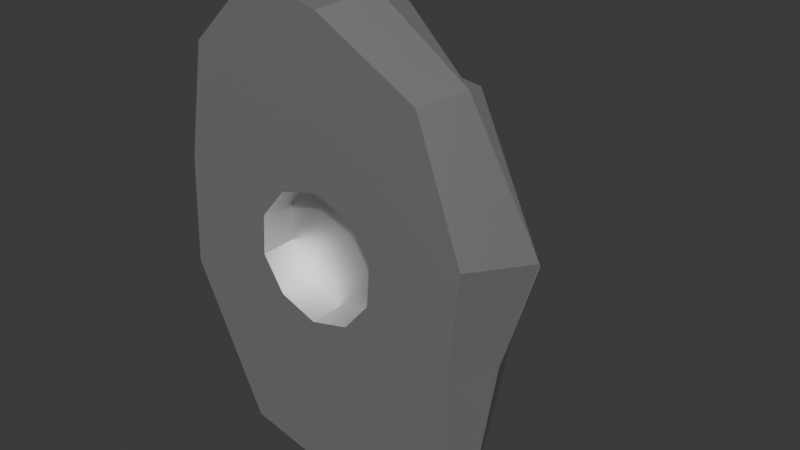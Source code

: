 # Source: RockHandSwitch.blend  (saved by Blender 4.1.24; exported with 4.5.12 LTS)
import bpy
from mathutils import Matrix  # noqa: F401  (used for matrix-valued properties, if any)

bpy.ops.wm.read_factory_settings(use_empty=True)
scene = bpy.context.scene
scene.name = 'Scene'

# ---- collections
col_collection = bpy.data.collections.new('Collection'); scene.collection.children.link(col_collection)

# ---- materials (node trees are filled in below, after node groups)
mat_rock = bpy.data.materials.new('Rock')
mat_rock.use_transparent_shadow = False
mat_rock.roughness = 0.5528
mat_rock.specular_intensity = 1.0
mat_rock.metallic = 1.0

# ---- material node trees
mat_rock.use_nodes = True; mat_rock.node_tree.nodes.clear()
_N = mat_rock.node_tree.nodes; _L = mat_rock.node_tree.links
n0 = _N.new('ShaderNodeBsdfPrincipled'); n0.name = 'Principled BSDF'; n0.location = (10, 300)
n0.inputs[1].default_value = 1.0
n0.inputs[2].default_value = 0.5528
n0.inputs[13].default_value = 1.0
n0.inputs[27].default_value = (0.0, 0.0, 0.0, 1.0)
n0.inputs[28].default_value = 1.0
n1 = _N.new('ShaderNodeOutputMaterial'); n1.name = 'Material Output'; n1.location = (300, 300)
n2 = _N.new('ShaderNodeNormalMap'); n2.name = 'Normal Map'; n2.location = (-300, -300)
n2.label = 'Normal/Map'
_L.new(n0.outputs[0], n1.inputs[0])
_L.new(n2.outputs[0], n0.inputs[5])
n1.is_active_output = True

# ---- world
world_world = bpy.data.worlds.new('World'); scene.world = world_world
world_world.use_nodes = True; world_world.node_tree.nodes.clear()
_N = world_world.node_tree.nodes; _L = world_world.node_tree.links
n0 = _N.new('ShaderNodeOutputWorld'); n0.name = 'World Output'; n0.location = (300, 300)
n1 = _N.new('ShaderNodeBackground'); n1.name = 'Background'; n1.location = (10, 300)
n1.inputs[0].default_value = (0.05088, 0.05088, 0.05088, 1.0)
_L.new(n1.outputs[0], n0.inputs[0])
n0.is_active_output = True
world_world.color = (0.05088, 0.05088, 0.05088)
world_world.use_sun_shadow = False
world_world.sun_shadow_jitter_overblur = 0.0

# ---- meshes
me_cube_017 = bpy.data.meshes.new('Cube.017')
me_cube_017.from_pydata([(-0.7651, -0.1292, -1.291), (-0.3654, -0.8037, 0.2664), (-0.2261, 1.556, -1.29), (-0.09691, 1.648, -0.5524), (0.829, -0.5357, -1.292), (0.8557, -0.8813, -0.3613), (1.035, 1.662, -1.29), (1.096, 1.532, -0.6402), (-0.7137, -1.033, -0.718), (-0.5656, -0.9991, -0.3667), (-0.2459, 1.795, -0.9095), (-0.3617, 1.915, -1.075), (1.21, 1.679, -0.9704), (1.383, 1.917, -1.096), (0.8912, -1.04, -0.6602), (1.084, -1.03, -0.8026), (0.8515, 1.709, -1.29), (0.3613, 1.694, -1.29), (0.3942, 1.801, -0.3487), (0.7608, 1.701, -0.4048), (-0.3638, -0.6128, -1.292), (0.2451, -0.768, -1.292), (0.5897, -0.8417, -0.2217), (0.09661, -0.787, -0.02571), (0.3424, -1.539, -0.8048), (-0.09894, -1.606, -0.606), (0.3914, -1.405, -0.5397), (0.03944, -1.32, -0.3712), (0.4406, 2.225, -1.136), (0.9465, 2.105, -1.181), (0.3851, 2.092, -0.8678), (0.8776, 1.972, -0.9345), (-0.4698, 1.029, -1.29), (-0.9934, -0.1733, -1.29), (-0.8083, -0.009357, 0.2551), (-0.8355, 0.6423, 0.04768), (1.411, -0.07471, -1.29), (1.124, 0.6225, -1.291), (1.101, 0.8644, -0.1513), (1.128, 0.5003, -0.06167), (1.437, 0.8116, -0.8594), (1.594, 0.04655, -0.6922), (1.341, 0.7304, -0.5624), (1.433, 0.2399, -0.4224), (-0.7281, -0.2119, -0.6715), (-1.097, 0.6645, -0.9835), (-0.7761, -0.05922, -0.311), (-1.08, 0.5923, -0.6134), (0.3741, 0.9932, -0.1475), (0.3109, 0.647, 0.005798), (-0.2304, 0.9435, -0.01366), (-0.3422, 0.3103, 0.3655), (0.1141, 1.261, -1.29), (0.723, 1.106, -1.29), (1.165, -0.00458, -1.291), (1.056, -1.052, -1.29), (0.2627, -1.49, -1.29), (-0.8373, -1.078, -1.29), (-0.2863, -1.628, -1.29), (1.409, 1.926, -1.29), (0.8899, 2.059, -1.29), (-0.4675, 1.857, -1.29), (-1.031, 0.6908, -1.29), (0.3156, 2.041, -1.29), (-0.8056, 0.4979, -1.29), (1.316, 0.8749, -1.29), (0.6741, 0.1356, -1.291), (0.213, -0.2471, -1.291), (-0.3137, 0.3874, -1.291), (-0.09222, -0.1693, -1.291), (0.4526, 0.6923, -1.29), (0.1473, 0.7701, -1.29), (-0.1454, 0.6537, -1.29), (0.6538, 0.4499, -1.291), (0.5057, -0.1307, -1.291), (-0.2934, 0.07309, -1.291), (0.3955, 0.3863, -1.012), (0.6741, 0.1353, -1.012), (0.213, -0.2474, -1.013), (-0.3137, 0.3872, -1.012), (-0.02814, 0.3156, -1.012), (-0.09219, -0.1695, -1.013), (0.4526, 0.6921, -1.012), (0.1473, 0.7699, -1.012), (-0.1453, 0.6534, -1.012), (0.6538, 0.4497, -1.012), (0.5057, -0.1309, -1.013), (-0.2934, 0.07283, -1.012)], [], [(47, 35, 3, 10), (31, 19, 7, 12), (43, 39, 5, 14), (27, 23, 1, 9), (37, 54, 66, 73), (51, 34, 1, 23), (58, 25, 8, 57), (25, 27, 9, 8), (36, 41, 15, 55), (41, 43, 14, 15), (60, 29, 13, 59), (29, 31, 12, 13), (62, 45, 11, 61), (45, 47, 10, 11), (11, 10, 30, 28), (28, 30, 31, 29), (61, 11, 28, 63), (63, 28, 29, 60), (15, 14, 26, 24), (24, 26, 27, 25), (55, 15, 24, 56), (56, 24, 25, 58), (39, 49, 22, 5), (49, 51, 23, 22), (53, 37, 73, 70), (21, 20, 69, 67), (14, 5, 22, 26), (26, 22, 23, 27), (10, 3, 18, 30), (30, 18, 19, 31), (17, 16, 53, 52), (54, 4, 74, 66), (2, 17, 52, 32), (64, 32, 72, 68), (19, 18, 50, 48), (48, 50, 51, 49), (7, 19, 48, 38), (38, 48, 49, 39), (8, 9, 46, 44), (44, 46, 47, 45), (57, 8, 44, 33), (33, 44, 45, 62), (13, 12, 42, 40), (40, 42, 43, 41), (59, 13, 40, 65), (65, 40, 41, 36), (18, 3, 35, 50), (50, 35, 34, 51), (16, 6, 37, 53), (20, 0, 75, 69), (12, 7, 38, 42), (42, 38, 39, 43), (9, 1, 34, 46), (46, 34, 35, 47), (4, 54, 36, 55), (21, 4, 55, 56), (0, 20, 58, 57), (6, 16, 60, 59), (2, 32, 62, 61), (17, 2, 61, 63), (16, 17, 63, 60), (20, 21, 56, 58), (64, 0, 57, 33), (32, 64, 33, 62), (37, 6, 59, 65), (54, 37, 65, 36), (67, 69, 81, 78), (73, 66, 77, 85), (70, 73, 85, 82), (69, 75, 87, 81), (71, 70, 82, 83), (68, 72, 84, 79), (4, 21, 67, 74), (52, 53, 70, 71), (0, 64, 68, 75), (32, 52, 71, 72), (76, 77, 86, 78), (79, 80, 81, 87), (80, 76, 78, 81), (83, 82, 76, 80), (84, 83, 80, 79), (82, 85, 77, 76), (66, 74, 86, 77), (75, 68, 79, 87), (74, 67, 78, 86), (72, 71, 83, 84)])
me_cube_017.polygons.foreach_set('use_smooth', [True] * 86)
_k = set([(0, 20), (0, 64), (1, 9), (1, 23), (1, 34), (2, 17), (2, 32), (3, 10), (3, 18), (3, 35), (4, 21), (4, 54), (5, 14), (5, 22), (5, 39), (6, 16), (6, 37), (7, 12), (7, 19), (7, 38), (8, 9), (8, 25), (8, 44), (8, 57), (9, 27), (9, 46), (10, 11), (10, 30), (10, 47), (11, 28), (11, 45), (11, 61), (12, 13), (12, 31), (12, 42), (13, 29), (13, 40), (13, 59), (14, 15), (14, 26), (14, 43), (15, 24), (15, 41), (15, 55), (16, 17), (16, 53), (17, 52), (18, 19), (18, 30), (18, 50), (19, 31), (19, 48), (20, 21), (20, 69), (21, 67), (22, 23), (22, 26), (22, 49), (23, 27), (23, 51), (24, 25), (24, 26), (24, 56), (25, 27), (25, 58), (26, 27), (28, 29), (28, 30), (28, 63), (29, 31), (29, 60), (30, 31), (32, 52), (32, 64), (33, 44), (33, 57), (33, 62), (34, 35), (34, 46), (34, 51), (35, 47), (35, 50), (36, 41), (36, 55), (36, 65), (37, 53), (37, 54), (38, 39), (38, 42), (38, 48), (39, 43), (39, 49), (40, 41), (40, 42), (40, 65), (41, 43), (42, 43), (44, 45), (44, 46), (45, 47), (45, 62), (46, 47), (48, 49), (48, 50), (49, 51), (50, 51), (52, 53), (52, 71), (53, 70), (54, 66), (55, 56), (56, 58), (57, 58), (59, 60), (59, 65), (60, 63), (61, 62), (61, 63), (64, 68), (66, 73), (66, 74), (66, 77), (67, 69), (67, 74), (67, 78), (68, 72), (68, 75), (68, 79), (69, 75), (69, 81), (70, 71), (70, 73), (70, 82), (71, 72), (71, 83), (76, 77), (76, 78), (76, 80), (76, 82), (77, 85), (77, 86), (78, 81), (78, 86), (79, 80), (79, 84), (79, 87), (80, 81), (80, 83), (81, 87), (82, 83), (82, 85), (83, 84)])
me_cube_017.attributes.new('sharp_edge', 'BOOLEAN', 'EDGE').data.foreach_set('value', [ (min(e.vertices), max(e.vertices)) in _k for e in me_cube_017.edges])
me_cube_017.materials.append(mat_rock)
me_cube_017.update()
me_cube_017.normals_split_custom_set([tuple(v) for v in zip(*[iter([-0.7, 0.6329, 0.3308, -0.7, 0.6329, 0.3308, -0.7, 0.6329, 0.3308, -0.7, 0.6329, 0.3308, 0.6238, 0.6242, 0.4703, 0.6238, 0.6242, 0.4703, 0.6238, 0.6242, 0.4703, 0.6238, 0.6242, 0.4703, 0.7287, -0.3426, 0.593, 0.7287, -0.3426, 0.593, 0.7287, -0.3426, 0.593, 0.7287, -0.3426, 0.593, -0.05764, -0.7937, 0.6056, -0.05764, -0.7937, 0.6056, -0.05764, -0.7937, 0.6056, -0.05764, -0.7937, 0.6056, -0.0001722, 0.0009828, -1.0, -0.0001822, 0.00101, -1.0, -0.0001822, 0.00101, -1.0, -0.0001719, 0.0009818, -1.0, 0.223, -0.09102, 0.9706, 0.223, -0.09102, 0.9706, 0.223, -0.09102, 0.9706, 0.223, -0.09102, 0.9706, -0.6886, -0.6948, 0.2075, -0.6886, -0.6948, 0.2075, -0.6886, -0.6948, 0.2075, -0.6886, -0.6948, 0.2075, -0.5098, -0.6251, 0.591, -0.5098, -0.6251, 0.591, -0.5098, -0.6251, 0.591, -0.5098, -0.6251, 0.591, 0.9166, -0.3788, -0.128, 0.9166, -0.3788, -0.128, 0.9166, -0.3788, -0.128, 0.9166, -0.3788, -0.128, 0.613, -0.3761, 0.6948, 0.613, -0.3761, 0.6948, 0.613, -0.3761, 0.6948, 0.613, -0.3761, 0.6948, 0.3268, 0.9331, -0.1503, 0.3268, 0.9331, -0.1503, 0.3268, 0.9331, -0.1503, 0.3268, 0.9331, -0.1503, 0.3058, 0.5667, 0.7651, 0.3058, 0.5667, 0.7651, 0.3058, 0.5667, 0.7651, 0.3058, 0.5667, 0.7651, -0.8796, 0.4742, 0.03843, -0.8796, 0.4742, 0.03843, -0.8796, 0.4742, 0.03843, -0.8796, 0.4742, 0.03843, -0.7505, 0.5403, 0.3806, -0.7505, 0.5403, 0.3806, -0.7505, 0.5403, 0.3806, -0.7505, 0.5403, 0.3806, -0.3298, 0.7945, 0.5099, -0.3298, 0.7945, 0.5099, -0.3298, 0.7945, 0.5099, -0.3298, 0.7945, 0.5099, 0.2553, 0.8319, 0.4926, 0.2553, 0.8319, 0.4926, 0.2553, 0.8319, 0.4926, 0.2553, 0.8319, 0.4926, -0.2872, 0.8742, -0.3915, -0.2872, 0.8742, -0.3915, -0.2872, 0.8742, -0.3915, -0.2872, 0.8742, -0.3915, 0.04049, 0.7373, -0.6744, 0.04049, 0.7373, -0.6744, 0.04049, 0.7373, -0.6744, 0.04049, 0.7373, -0.6744, 0.5492, -0.7245, 0.4166, 0.5492, -0.7245, 0.4166, 0.5492, -0.7245, 0.4166, 0.5492, -0.7245, 0.4166, 0.2457, -0.7849, 0.5688, 0.2457, -0.7849, 0.5688, 0.2457, -0.7849, 0.5688, 0.2457, -0.7849, 0.5688, 0.523, -0.8485, -0.08115, 0.523, -0.8485, -0.08115, 0.523, -0.8485, -0.08115, 0.523, -0.8485, -0.08115, 0.1891, -0.9797, -0.06584, 0.1891, -0.9797, -0.06584, 0.1891, -0.9797, -0.06584, 0.1891, -0.9797, -0.06584, 0.1551, -0.1781, 0.9717, 0.1551, -0.1781, 0.9717, 0.1551, -0.1781, 0.9717, 0.1551, -0.1781, 0.9717, 0.4518, -0.08703, 0.8878, 0.4518, -0.08703, 0.8878, 0.4518, -0.08703, 0.8878, 0.4518, -0.08703, 0.8878, -0.0001619, 0.0009541, -1.0, -0.0001722, 0.0009828, -1.0, -0.0001719, 0.0009818, -1.0, -0.0001619, 0.0009541, -1.0, -6.33e-05, 0.001107, -1.0, -6.33e-05, 0.001107, -1.0, -6.33e-05, 0.001107, -1.0, -6.33e-05, 0.001107, -1.0, 0.476, -0.6312, 0.6124, 0.476, -0.6312, 0.6124, 0.476, -0.6312, 0.6124, 0.476, -0.6312, 0.6124, 0.255, -0.5438, 0.7995, 0.255, -0.5438, 0.7995, 0.255, -0.5438, 0.7995, 0.255, -0.5438, 0.7995, -0.4158, 0.7814, 0.4652, -0.4158, 0.7814, 0.4652, -0.4158, 0.7814, 0.4652, -0.4158, 0.7814, 0.4652, 0.2821, 0.8336, 0.475, 0.2821, 0.8336, 0.475, 0.2821, 0.8336, 0.475, 0.2821, 0.8336, 0.475, -0.0002284, -0.000291, -1.0, -0.0002284, -0.000291, -1.0, -0.0002284, -0.000291, -1.0, -0.0002284, -0.000291, -1.0, -0.0001662, 0.001067, -1.0, -0.0001432, 0.001086, -1.0, -0.0001437, 0.001085, -1.0, -0.0001662, 0.001067, -1.0, 0.0003508, -0.000609, -1.0, 0.0003508, -0.000609, -1.0, 0.0003508, -0.000609, -1.0, 0.0003508, -0.000609, -1.0, -3.859e-06, 0.0009647, -1.0, -2.65e-05, 0.0009452, -1.0, -2.712e-05, 0.0009447, -1.0, -3.859e-06, 0.0009647, -1.0, 0.1984, 0.2321, 0.9523, 0.1984, 0.2321, 0.9523, 0.1984, 0.2321, 0.9523, 0.1984, 0.2321, 0.9523, 0.2085, 0.4381, 0.8744, 0.2085, 0.4381, 0.8744, 0.2085, 0.4381, 0.8744, 0.2085, 0.4381, 0.8744, 0.3046, 0.3876, 0.87, 0.3046, 0.3876, 0.87, 0.3046, 0.3876, 0.87, 0.3046, 0.3876, 0.87, 0.1001, 0.3174, 0.943, 0.1001, 0.3174, 0.943, 0.1001, 0.3174, 0.943, 0.1001, 0.3174, 0.943, -0.9758, -0.1345, 0.1725, -0.9758, -0.1345, 0.1725, -0.9758, -0.1345, 0.1725, -0.9758, -0.1345, 0.1725, -0.9159, -0.4013, 0.005659, -0.9159, -0.4013, 0.005659, -0.9159, -0.4013, 0.005659, -0.9159, -0.4013, 0.005659, -0.9455, -0.1017, 0.3094, -0.9455, -0.1017, 0.3094, -0.9455, -0.1017, 0.3094, -0.9455, -0.1017, 0.3094, -0.9624, -0.1902, 0.1938, -0.9624, -0.1902, 0.1938, -0.9624, -0.1902, 0.1938, -0.9624, -0.1902, 0.1938, 0.7067, 0.2691, 0.6543, 0.7067, 0.2691, 0.6543, 0.7067, 0.2691, 0.6543, 0.7067, 0.2691, 0.6543, 0.8964, 0.2645, 0.3555, 0.8964, 0.2645, 0.3555, 0.8964, 0.2645, 0.3555, 0.8964, 0.2645, 0.3555, 0.9872, -0.03472, -0.1557, 0.9872, -0.03472, -0.1557, 0.9872, -0.03472, -0.1557, 0.9872, -0.03472, -0.1557, 0.9511, 0.1117, -0.288, 0.9511, 0.1117, -0.288, 0.9511, 0.1117, -0.288, 0.9511, 0.1117, -0.288, -0.3459, 0.6105, 0.7125, -0.3459, 0.6105, 0.7125, -0.3459, 0.6105, 0.7125, -0.3459, 0.6105, 0.7125, -0.2795, 0.4139, 0.8663, -0.2795, 0.4139, 0.8663, -0.2795, 0.4139, 0.8663, -0.2795, 0.4139, 0.8663, -0.0006912, 0.0002294, -1.0, -0.0006912, 0.0002294, -1.0, -0.0006912, 0.0002294, -1.0, -0.0006912, 0.0002294, -1.0, -1.412e-05, 0.001077, -1.0, -2.607e-06, 0.00105, -1.0, -2.193e-06, 0.001049, -1.0, -1.412e-05, 0.001077, -1.0, 0.8583, 0.3025, 0.4144, 0.8583, 0.3025, 0.4144, 0.8583, 0.3025, 0.4144, 0.8583, 0.3025, 0.4144, 0.8472, 0.2447, 0.4717, 0.8472, 0.2447, 0.4717, 0.8472, 0.2447, 0.4717, 0.8472, 0.2447, 0.4717, -0.9152, -0.3499, 0.1998, -0.9152, -0.3499, 0.1998, -0.9152, -0.3499, 0.1998, -0.9152, -0.3499, 0.1998, -0.9677, -0.1748, 0.1816, -0.9677, -0.1748, 0.1816, -0.9677, -0.1748, 0.1816, -0.9677, -0.1748, 0.1816, 0.002783, -0.001865, -1.0, 0.003518, -0.0003585, -1.0, 0.003561, -0.0004944, -1.0, 0.002126, -0.002131, -1.0, 0.0005748, -0.002199, -1.0, 0.002783, -0.001865, -1.0, 0.002126, -0.002131, -1.0, 0.0003713, -0.00213, -1.0, -0.004004, -0.0003998, -1.0, -0.001406, -0.00153, -1.0, -0.0008117, -0.001731, -1.0, -0.002242, -0.001216, -1.0, 0.0002809, 0.0001001, -1.0, 5.02e-08, 0.0, -1.0, 5.02e-08, 0.0, -1.0, 0.0002925, 0.0001042, -1.0, 7.41e-05, -6.877e-05, -1.0, -6.435e-05, -1.884e-05, -1.0, -0.0009265, 0.0004613, -1.0, 7.379e-05, -6.849e-05, -1.0, -4.095e-08, 0.0, -1.0, 7.41e-05, -6.877e-05, -1.0, 7.379e-05, -6.849e-05, -1.0, -4.095e-08, 0.0, -1.0, 5.02e-08, 0.0, -1.0, -4.095e-08, 0.0, -1.0, -4.095e-08, 0.0, -1.0, 5.02e-08, 0.0, -1.0, -0.001406, -0.00153, -1.0, 0.0005748, -0.002199, -1.0, 0.0003713, -0.00213, -1.0, -0.0008117, -0.001731, -1.0, -0.001575, 0.0005449, -1.0, -0.004004, -0.0003998, -1.0, -0.002242, -0.001216, -1.0, -0.004173, -7.849e-05, -1.0, -6.435e-05, -1.884e-05, -1.0, -0.001575, 0.0005449, -1.0, -0.004173, -7.849e-05, -1.0, -0.0009265, 0.0004613, -1.0, 0.002579, 0.0005713, -1.0, 0.0002809, 0.0001001, -1.0, 0.0002925, 0.0001042, -1.0, 0.001169, 0.0003146, -1.0, 0.003518, -0.0003585, -1.0, 0.002579, 0.0005713, -1.0, 0.001169, 0.0003146, -1.0, 0.003561, -0.0004944, -1.0, 0.2471, 0.969, 0.000883, 0.2471, 0.969, 0.000883, 0.2471, 0.969, 0.000883, 0.2471, 0.969, 0.000883, -0.9292, -0.3697, -0.000266, -0.9979, -0.06446, 2.466e-05, -0.9979, -0.06446, 2.466e-05, -0.9292, -0.3697, -0.000266, -0.7694, -0.6387, -0.0005306, -0.9292, -0.3697, -0.000266, -0.9292, -0.3697, -0.000266, -0.7694, -0.6387, -0.0005306, 0.7694, 0.6387, 0.0005305, 0.9292, 0.3697, 0.0002659, 0.9292, 0.3697, 0.0002659, 0.7694, 0.6387, 0.0005305, -0.2471, -0.969, -0.0008831, -0.2471, -0.969, -0.0008831, -0.2471, -0.969, -0.0008831, -0.2471, -0.969, -0.0008831, 0.8452, -0.5344, -0.0005703, 0.6387, -0.7694, -0.000772, 0.6387, -0.7695, -0.000772, 0.8452, -0.5344, -0.0005703, -0.0001432, 0.001086, -1.0, -0.0001209, 0.001103, -1.0, -0.0001209, 0.001103, -1.0, -0.0001437, 0.001085, -1.0, -0.0001111, 0.0009208, -1.0, -0.0001111, 0.0009208, -1.0, -0.0001111, 0.0009208, -1.0, -0.0001111, 0.0009208, -1.0, -2.607e-06, 0.00105, -1.0, 9.403e-06, 0.001023, -1.0, 9.403e-06, 0.001023, -1.0, -2.193e-06, 0.001049, -1.0, -2.65e-05, 0.0009452, -1.0, -4.988e-05, 0.000925, -1.0, -4.988e-05, 0.000925, -1.0, -2.712e-05, 0.0009447, -1.0, -0.0004429, 0.001446, -1.0, -0.0004429, 0.001446, -1.0, -0.0004429, 0.001446, -1.0, -0.0004429, 0.001446, -1.0, 0.0007338, 0.001343, -1.0, 0.0007338, 0.001343, -1.0, 0.0007338, 0.001343, -1.0, 0.0007338, 0.001343, -1.0, -0.0001298, 0.001525, -1.0, -0.0001298, 0.001525, -1.0, -0.0001298, 0.001525, -1.0, -0.0001298, 0.001525, -1.0, -0.0001417, 0.0002989, -1.0, -0.0001417, 0.0002989, -1.0, -0.0001417, 0.0002989, -1.0, -0.0001417, 0.0002989, -1.0, 0.0004795, 0.0003345, -1.0, 0.0004795, 0.0003345, -1.0, 0.0004795, 0.0003345, -1.0, 0.0004795, 0.0003345, -1.0, -0.001008, 0.0006495, -1.0, -0.001008, 0.0006495, -1.0, -0.001008, 0.0006495, -1.0, -0.001008, 0.0006495, -1.0, -0.8452, 0.5344, 0.0005704, -0.6387, 0.7695, 0.0007721, -0.6387, 0.7694, 0.0007721, -0.8452, 0.5344, 0.0005704, 0.9292, 0.3697, 0.0002659, 0.9979, 0.06446, -2.466e-05, 0.9979, 0.06446, -2.466e-05, 0.9292, 0.3697, 0.0002659, -0.6387, 0.7695, 0.0007721, -0.3697, 0.9292, 0.0008982, -0.3697, 0.9292, 0.0008982, -0.6387, 0.7694, 0.0007721, 0.6387, -0.7694, -0.000772, 0.3697, -0.9292, -0.0008982, 0.3697, -0.9292, -0.0008982, 0.6387, -0.7695, -0.000772])] * 3)])

# ---- objects
ob_rock3 = bpy.data.objects.new('Rock3', me_cube_017)

# ---- transforms, parenting, visibility, modifiers, constraints
ob_rock3.location = (-0.1, 0.9, 2.2)
ob_rock3.rotation_euler = (-1.571, -2.22e-16, 2.22e-16)
ob_rock3.color = (0.8, 0.8, 0.8, 1.0)

# ---- collection membership
col_collection.objects.link(ob_rock3)

# ---- scene / render settings (as saved in the file)
scene.frame_start = 1; scene.frame_end = 250; scene.frame_set(1)
scene.render.engine = 'BLENDER_EEVEE_NEXT'
scene.cycles.sampling_pattern = 'TABULATED_SOBOL'
scene.eevee.ray_tracing_options.trace_max_roughness = 0.0
bpy.context.view_layer.update()

# ---- added for rendering (the .blend has no active camera and no usable light): camera, sun
cam_auto = bpy.data.cameras.new('AutoCamera')
cam_auto.lens = 50.0
cam_auto.sensor_width = 36.0
cam_auto.clip_end = 1000.0
ob_auto_camera = bpy.data.objects.new('AutoCamera', cam_auto)
scene.collection.objects.link(ob_auto_camera)
ob_auto_camera.location = (4.75892, -5.09587, 5.58986)
ob_auto_camera.rotation_euler = (1.09748, -7.21219e-08, 0.694738)
scene.camera = ob_auto_camera
light_auto_sun = bpy.data.lights.new('AutoSun', 'SUN')
light_auto_sun.energy = 3.0
light_auto_sun.angle = 0.0523599
ob_auto_sun = bpy.data.objects.new('AutoSun', light_auto_sun)
scene.collection.objects.link(ob_auto_sun)
ob_auto_sun.rotation_euler = (0.872665, 0.174533, 0.523599)
bpy.context.view_layer.update()
